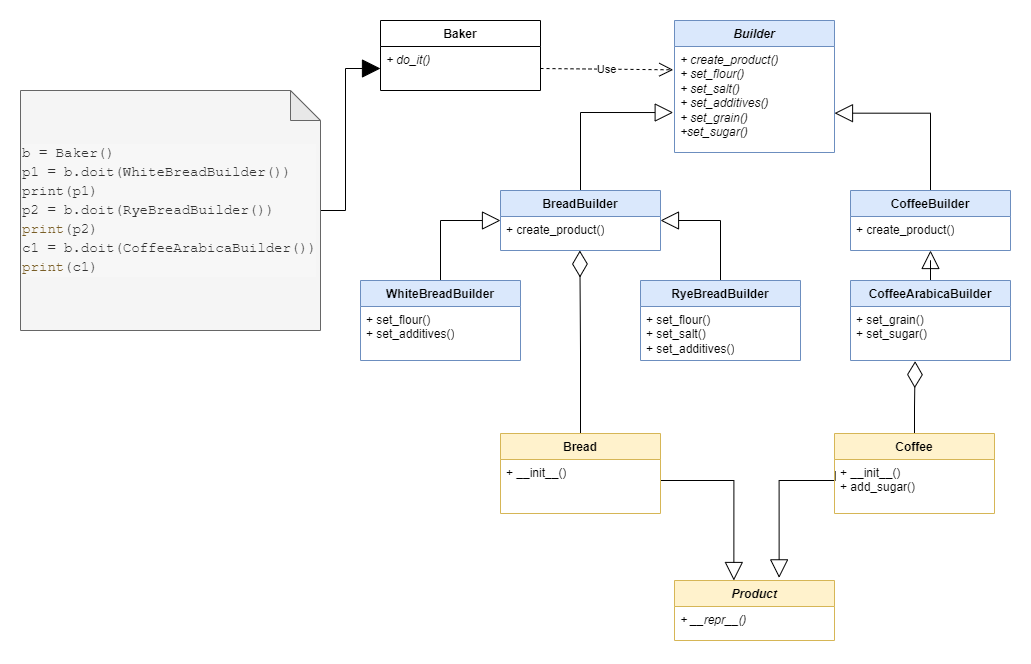

The diagram above was exported from draw.io. Its source (the exported page's mxGraphModel, read from the mxfile embedded in the PNG):
<mxGraphModel dx="2033" dy="817" grid="1" gridSize="10" guides="1" tooltips="1" connect="1" arrows="1" fold="1" page="1" pageScale="1" pageWidth="827" pageHeight="1169" math="0" shadow="0">
  <root>
    <mxCell id="WIyWlLk6GJQsqaUBKTNV-0" />
    <mxCell id="WIyWlLk6GJQsqaUBKTNV-1" parent="WIyWlLk6GJQsqaUBKTNV-0" />
    <mxCell id="a5vrQoYC-uG1p0D-_891-0" value="Builder" style="swimlane;fontStyle=3;align=center;verticalAlign=top;childLayout=stackLayout;horizontal=1;startSize=26;horizontalStack=0;resizeParent=1;resizeParentMax=0;resizeLast=0;collapsible=1;marginBottom=0;whiteSpace=wrap;html=1;rounded=0;labelBackgroundColor=none;fillColor=#dae8fc;strokeColor=#6c8ebf;" parent="WIyWlLk6GJQsqaUBKTNV-1" vertex="1">
      <mxGeometry x="334" y="40" width="160" height="132" as="geometry" />
    </mxCell>
    <mxCell id="a5vrQoYC-uG1p0D-_891-1" value="&lt;i&gt;+ create_product()&lt;br&gt;+ set_flour()&amp;nbsp;&lt;br&gt;+ set_salt()&lt;br&gt;+ set_additives()&lt;br&gt;+ set_grain()&lt;br&gt;+set_sugar()&lt;br&gt;&lt;/i&gt;" style="text;strokeColor=none;fillColor=none;align=left;verticalAlign=top;spacingLeft=4;spacingRight=4;overflow=hidden;rotatable=0;points=[[0,0.5],[1,0.5]];portConstraint=eastwest;whiteSpace=wrap;html=1;rounded=0;labelBackgroundColor=none;" parent="a5vrQoYC-uG1p0D-_891-0" vertex="1">
      <mxGeometry y="26" width="160" height="106" as="geometry" />
    </mxCell>
    <mxCell id="a5vrQoYC-uG1p0D-_891-2" value="Product" style="swimlane;fontStyle=3;align=center;verticalAlign=top;childLayout=stackLayout;horizontal=1;startSize=26;horizontalStack=0;resizeParent=1;resizeParentMax=0;resizeLast=0;collapsible=1;marginBottom=0;whiteSpace=wrap;html=1;rounded=0;labelBackgroundColor=none;fillColor=#fff2cc;strokeColor=#d6b656;" parent="WIyWlLk6GJQsqaUBKTNV-1" vertex="1">
      <mxGeometry x="334" y="600" width="160" height="60" as="geometry" />
    </mxCell>
    <mxCell id="a5vrQoYC-uG1p0D-_891-3" value="&lt;i&gt;+ __repr__()&lt;br&gt;&lt;/i&gt;" style="text;strokeColor=none;fillColor=none;align=left;verticalAlign=top;spacingLeft=4;spacingRight=4;overflow=hidden;rotatable=0;points=[[0,0.5],[1,0.5]];portConstraint=eastwest;whiteSpace=wrap;html=1;rounded=0;labelBackgroundColor=none;" parent="a5vrQoYC-uG1p0D-_891-2" vertex="1">
      <mxGeometry y="26" width="160" height="34" as="geometry" />
    </mxCell>
    <mxCell id="a5vrQoYC-uG1p0D-_891-30" style="edgeStyle=orthogonalEdgeStyle;shape=connector;rounded=0;orthogonalLoop=1;jettySize=auto;html=1;entryX=0.371;entryY=0;entryDx=0;entryDy=0;entryPerimeter=0;labelBackgroundColor=default;strokeColor=default;strokeWidth=1;fontFamily=Helvetica;fontSize=11;fontColor=default;endArrow=block;endFill=0;endSize=16;" parent="WIyWlLk6GJQsqaUBKTNV-1" source="a5vrQoYC-uG1p0D-_891-4" target="a5vrQoYC-uG1p0D-_891-2" edge="1">
      <mxGeometry relative="1" as="geometry">
        <Array as="points">
          <mxPoint x="393" y="500" />
        </Array>
      </mxGeometry>
    </mxCell>
    <mxCell id="a5vrQoYC-uG1p0D-_891-32" style="edgeStyle=orthogonalEdgeStyle;shape=connector;rounded=0;orthogonalLoop=1;jettySize=auto;html=1;entryX=0.496;entryY=1;entryDx=0;entryDy=0;entryPerimeter=0;labelBackgroundColor=default;strokeColor=default;strokeWidth=1;fontFamily=Helvetica;fontSize=11;fontColor=default;endArrow=diamondThin;endFill=0;endSize=24;" parent="WIyWlLk6GJQsqaUBKTNV-1" source="a5vrQoYC-uG1p0D-_891-4" target="a5vrQoYC-uG1p0D-_891-9" edge="1">
      <mxGeometry relative="1" as="geometry" />
    </mxCell>
    <mxCell id="a5vrQoYC-uG1p0D-_891-4" value="&lt;span style=&quot;font-style: normal;&quot;&gt;Bread&lt;/span&gt;" style="swimlane;fontStyle=3;align=center;verticalAlign=top;childLayout=stackLayout;horizontal=1;startSize=26;horizontalStack=0;resizeParent=1;resizeParentMax=0;resizeLast=0;collapsible=1;marginBottom=0;whiteSpace=wrap;html=1;rounded=0;labelBackgroundColor=none;fillColor=#fff2cc;strokeColor=#d6b656;" parent="WIyWlLk6GJQsqaUBKTNV-1" vertex="1">
      <mxGeometry x="160" y="453" width="160" height="80" as="geometry" />
    </mxCell>
    <mxCell id="a5vrQoYC-uG1p0D-_891-5" value="+ __init__()" style="text;strokeColor=none;fillColor=none;align=left;verticalAlign=top;spacingLeft=4;spacingRight=4;overflow=hidden;rotatable=0;points=[[0,0.5],[1,0.5]];portConstraint=eastwest;whiteSpace=wrap;html=1;rounded=0;labelBackgroundColor=none;" parent="a5vrQoYC-uG1p0D-_891-4" vertex="1">
      <mxGeometry y="26" width="160" height="54" as="geometry" />
    </mxCell>
    <mxCell id="a5vrQoYC-uG1p0D-_891-31" style="edgeStyle=orthogonalEdgeStyle;shape=connector;rounded=0;orthogonalLoop=1;jettySize=auto;html=1;labelBackgroundColor=default;strokeColor=default;strokeWidth=1;fontFamily=Helvetica;fontSize=11;fontColor=default;endArrow=block;endFill=0;endSize=16;exitX=0.004;exitY=0.216;exitDx=0;exitDy=0;exitPerimeter=0;entryX=0.654;entryY=-0.044;entryDx=0;entryDy=0;entryPerimeter=0;" parent="WIyWlLk6GJQsqaUBKTNV-1" source="a5vrQoYC-uG1p0D-_891-7" target="a5vrQoYC-uG1p0D-_891-2" edge="1">
      <mxGeometry relative="1" as="geometry">
        <mxPoint x="500.0799999999999" y="493.0160000000001" as="sourcePoint" />
        <mxPoint x="414" y="600" as="targetPoint" />
        <Array as="points">
          <mxPoint x="495" y="500" />
          <mxPoint x="439" y="500" />
        </Array>
      </mxGeometry>
    </mxCell>
    <mxCell id="a5vrQoYC-uG1p0D-_891-33" style="edgeStyle=orthogonalEdgeStyle;shape=connector;rounded=0;orthogonalLoop=1;jettySize=auto;html=1;entryX=0.404;entryY=1.012;entryDx=0;entryDy=0;entryPerimeter=0;labelBackgroundColor=default;strokeColor=default;strokeWidth=1;fontFamily=Helvetica;fontSize=11;fontColor=default;endArrow=diamondThin;endFill=0;endSize=24;" parent="WIyWlLk6GJQsqaUBKTNV-1" source="a5vrQoYC-uG1p0D-_891-6" target="a5vrQoYC-uG1p0D-_891-21" edge="1">
      <mxGeometry relative="1" as="geometry" />
    </mxCell>
    <mxCell id="a5vrQoYC-uG1p0D-_891-6" value="&lt;span style=&quot;font-style: normal;&quot;&gt;Coffee&lt;/span&gt;" style="swimlane;fontStyle=3;align=center;verticalAlign=top;childLayout=stackLayout;horizontal=1;startSize=26;horizontalStack=0;resizeParent=1;resizeParentMax=0;resizeLast=0;collapsible=1;marginBottom=0;whiteSpace=wrap;html=1;rounded=0;labelBackgroundColor=none;fillColor=#fff2cc;strokeColor=#d6b656;" parent="WIyWlLk6GJQsqaUBKTNV-1" vertex="1">
      <mxGeometry x="494" y="453" width="160" height="80" as="geometry" />
    </mxCell>
    <mxCell id="a5vrQoYC-uG1p0D-_891-7" value="+ __init__()&lt;br&gt;+ add_sugar()" style="text;strokeColor=none;fillColor=none;align=left;verticalAlign=top;spacingLeft=4;spacingRight=4;overflow=hidden;rotatable=0;points=[[0,0.5],[1,0.5]];portConstraint=eastwest;whiteSpace=wrap;html=1;rounded=0;labelBackgroundColor=none;" parent="a5vrQoYC-uG1p0D-_891-6" vertex="1">
      <mxGeometry y="26" width="160" height="54" as="geometry" />
    </mxCell>
    <mxCell id="a5vrQoYC-uG1p0D-_891-25" style="edgeStyle=orthogonalEdgeStyle;rounded=0;orthogonalLoop=1;jettySize=auto;html=1;entryX=-0.008;entryY=0.623;entryDx=0;entryDy=0;entryPerimeter=0;endArrow=block;endFill=0;strokeWidth=1;endSize=16;" parent="WIyWlLk6GJQsqaUBKTNV-1" source="a5vrQoYC-uG1p0D-_891-8" target="a5vrQoYC-uG1p0D-_891-1" edge="1">
      <mxGeometry relative="1" as="geometry" />
    </mxCell>
    <mxCell id="a5vrQoYC-uG1p0D-_891-8" value="BreadBuilder" style="swimlane;fontStyle=1;align=center;verticalAlign=top;childLayout=stackLayout;horizontal=1;startSize=26;horizontalStack=0;resizeParent=1;resizeParentMax=0;resizeLast=0;collapsible=1;marginBottom=0;whiteSpace=wrap;html=1;rounded=0;labelBackgroundColor=none;fillColor=#dae8fc;strokeColor=#6c8ebf;" parent="WIyWlLk6GJQsqaUBKTNV-1" vertex="1">
      <mxGeometry x="160" y="210" width="160" height="60" as="geometry" />
    </mxCell>
    <mxCell id="a5vrQoYC-uG1p0D-_891-9" value="+ create_product()" style="text;strokeColor=none;fillColor=none;align=left;verticalAlign=top;spacingLeft=4;spacingRight=4;overflow=hidden;rotatable=0;points=[[0,0.5],[1,0.5]];portConstraint=eastwest;whiteSpace=wrap;html=1;rounded=0;labelBackgroundColor=none;" parent="a5vrQoYC-uG1p0D-_891-8" vertex="1">
      <mxGeometry y="26" width="160" height="34" as="geometry" />
    </mxCell>
    <mxCell id="a5vrQoYC-uG1p0D-_891-26" style="edgeStyle=orthogonalEdgeStyle;shape=connector;rounded=0;orthogonalLoop=1;jettySize=auto;html=1;entryX=1;entryY=0.629;entryDx=0;entryDy=0;entryPerimeter=0;labelBackgroundColor=default;strokeColor=default;strokeWidth=1;fontFamily=Helvetica;fontSize=11;fontColor=default;endArrow=block;endFill=0;endSize=16;" parent="WIyWlLk6GJQsqaUBKTNV-1" source="a5vrQoYC-uG1p0D-_891-12" target="a5vrQoYC-uG1p0D-_891-1" edge="1">
      <mxGeometry relative="1" as="geometry" />
    </mxCell>
    <mxCell id="a5vrQoYC-uG1p0D-_891-12" value="CoffeeBuilder" style="swimlane;fontStyle=1;align=center;verticalAlign=top;childLayout=stackLayout;horizontal=1;startSize=26;horizontalStack=0;resizeParent=1;resizeParentMax=0;resizeLast=0;collapsible=1;marginBottom=0;whiteSpace=wrap;html=1;rounded=0;labelBackgroundColor=none;fillColor=#dae8fc;strokeColor=#6c8ebf;" parent="WIyWlLk6GJQsqaUBKTNV-1" vertex="1">
      <mxGeometry x="510" y="210" width="160" height="60" as="geometry" />
    </mxCell>
    <mxCell id="a5vrQoYC-uG1p0D-_891-13" value="+ create_product()" style="text;strokeColor=none;fillColor=none;align=left;verticalAlign=top;spacingLeft=4;spacingRight=4;overflow=hidden;rotatable=0;points=[[0,0.5],[1,0.5]];portConstraint=eastwest;whiteSpace=wrap;html=1;rounded=0;labelBackgroundColor=none;" parent="a5vrQoYC-uG1p0D-_891-12" vertex="1">
      <mxGeometry y="26" width="160" height="34" as="geometry" />
    </mxCell>
    <mxCell id="a5vrQoYC-uG1p0D-_891-28" style="edgeStyle=orthogonalEdgeStyle;shape=connector;rounded=0;orthogonalLoop=1;jettySize=auto;html=1;entryX=0;entryY=0.118;entryDx=0;entryDy=0;entryPerimeter=0;labelBackgroundColor=default;strokeColor=default;strokeWidth=1;fontFamily=Helvetica;fontSize=11;fontColor=default;endArrow=block;endFill=0;endSize=16;" parent="WIyWlLk6GJQsqaUBKTNV-1" source="a5vrQoYC-uG1p0D-_891-16" target="a5vrQoYC-uG1p0D-_891-9" edge="1">
      <mxGeometry relative="1" as="geometry" />
    </mxCell>
    <mxCell id="a5vrQoYC-uG1p0D-_891-16" value="&lt;span style=&quot;font-style: normal;&quot;&gt;WhiteBreadBuilder&lt;/span&gt;" style="swimlane;fontStyle=3;align=center;verticalAlign=top;childLayout=stackLayout;horizontal=1;startSize=26;horizontalStack=0;resizeParent=1;resizeParentMax=0;resizeLast=0;collapsible=1;marginBottom=0;whiteSpace=wrap;html=1;rounded=0;labelBackgroundColor=none;fillColor=#dae8fc;strokeColor=#6c8ebf;" parent="WIyWlLk6GJQsqaUBKTNV-1" vertex="1">
      <mxGeometry x="20" y="300" width="160" height="80" as="geometry" />
    </mxCell>
    <mxCell id="a5vrQoYC-uG1p0D-_891-17" value="+ set_flour()&amp;nbsp;&lt;br&gt;+ set_additives()&lt;br&gt;" style="text;strokeColor=none;fillColor=none;align=left;verticalAlign=top;spacingLeft=4;spacingRight=4;overflow=hidden;rotatable=0;points=[[0,0.5],[1,0.5]];portConstraint=eastwest;whiteSpace=wrap;html=1;rounded=0;labelBackgroundColor=none;" parent="a5vrQoYC-uG1p0D-_891-16" vertex="1">
      <mxGeometry y="26" width="160" height="54" as="geometry" />
    </mxCell>
    <mxCell id="a5vrQoYC-uG1p0D-_891-29" style="edgeStyle=orthogonalEdgeStyle;shape=connector;rounded=0;orthogonalLoop=1;jettySize=auto;html=1;labelBackgroundColor=default;strokeColor=default;strokeWidth=1;fontFamily=Helvetica;fontSize=11;fontColor=default;endArrow=block;endFill=0;endSize=16;" parent="WIyWlLk6GJQsqaUBKTNV-1" source="a5vrQoYC-uG1p0D-_891-18" target="a5vrQoYC-uG1p0D-_891-9" edge="1">
      <mxGeometry relative="1" as="geometry">
        <Array as="points">
          <mxPoint x="380" y="240" />
        </Array>
      </mxGeometry>
    </mxCell>
    <mxCell id="a5vrQoYC-uG1p0D-_891-18" value="&lt;span style=&quot;font-style: normal;&quot;&gt;RyeBreadBuilder&lt;/span&gt;" style="swimlane;fontStyle=3;align=center;verticalAlign=top;childLayout=stackLayout;horizontal=1;startSize=26;horizontalStack=0;resizeParent=1;resizeParentMax=0;resizeLast=0;collapsible=1;marginBottom=0;whiteSpace=wrap;html=1;rounded=0;labelBackgroundColor=none;fillColor=#dae8fc;strokeColor=#6c8ebf;" parent="WIyWlLk6GJQsqaUBKTNV-1" vertex="1">
      <mxGeometry x="300" y="300" width="160" height="80" as="geometry" />
    </mxCell>
    <mxCell id="a5vrQoYC-uG1p0D-_891-19" value="+ set_flour()&amp;nbsp;&lt;br&gt;+ set_salt()&lt;br&gt;+ set_additives()" style="text;strokeColor=none;fillColor=none;align=left;verticalAlign=top;spacingLeft=4;spacingRight=4;overflow=hidden;rotatable=0;points=[[0,0.5],[1,0.5]];portConstraint=eastwest;whiteSpace=wrap;html=1;rounded=0;labelBackgroundColor=none;" parent="a5vrQoYC-uG1p0D-_891-18" vertex="1">
      <mxGeometry y="26" width="160" height="54" as="geometry" />
    </mxCell>
    <mxCell id="a5vrQoYC-uG1p0D-_891-27" style="edgeStyle=orthogonalEdgeStyle;shape=connector;rounded=0;orthogonalLoop=1;jettySize=auto;html=1;entryX=0.5;entryY=1;entryDx=0;entryDy=0;entryPerimeter=0;labelBackgroundColor=default;strokeColor=default;strokeWidth=1;fontFamily=Helvetica;fontSize=11;fontColor=default;endArrow=block;endFill=0;endSize=16;" parent="WIyWlLk6GJQsqaUBKTNV-1" source="a5vrQoYC-uG1p0D-_891-20" target="a5vrQoYC-uG1p0D-_891-13" edge="1">
      <mxGeometry relative="1" as="geometry" />
    </mxCell>
    <mxCell id="a5vrQoYC-uG1p0D-_891-20" value="&lt;span style=&quot;font-style: normal;&quot;&gt;CoffeeArabicaBuilder&lt;/span&gt;" style="swimlane;fontStyle=3;align=center;verticalAlign=top;childLayout=stackLayout;horizontal=1;startSize=26;horizontalStack=0;resizeParent=1;resizeParentMax=0;resizeLast=0;collapsible=1;marginBottom=0;whiteSpace=wrap;html=1;rounded=0;labelBackgroundColor=none;fillColor=#dae8fc;strokeColor=#6c8ebf;" parent="WIyWlLk6GJQsqaUBKTNV-1" vertex="1">
      <mxGeometry x="510" y="300" width="160" height="80" as="geometry" />
    </mxCell>
    <mxCell id="a5vrQoYC-uG1p0D-_891-21" value="+ set_grain()&lt;br&gt;+ set_sugar()" style="text;strokeColor=none;fillColor=none;align=left;verticalAlign=top;spacingLeft=4;spacingRight=4;overflow=hidden;rotatable=0;points=[[0,0.5],[1,0.5]];portConstraint=eastwest;whiteSpace=wrap;html=1;rounded=0;labelBackgroundColor=none;" parent="a5vrQoYC-uG1p0D-_891-20" vertex="1">
      <mxGeometry y="26" width="160" height="54" as="geometry" />
    </mxCell>
    <mxCell id="a5vrQoYC-uG1p0D-_891-22" value="&lt;span style=&quot;font-style: normal;&quot;&gt;Baker&lt;/span&gt;" style="swimlane;fontStyle=3;align=center;verticalAlign=top;childLayout=stackLayout;horizontal=1;startSize=26;horizontalStack=0;resizeParent=1;resizeParentMax=0;resizeLast=0;collapsible=1;marginBottom=0;whiteSpace=wrap;html=1;rounded=0;labelBackgroundColor=none;" parent="WIyWlLk6GJQsqaUBKTNV-1" vertex="1">
      <mxGeometry x="40" y="40" width="160" height="70" as="geometry" />
    </mxCell>
    <mxCell id="a5vrQoYC-uG1p0D-_891-23" value="&lt;i&gt;+ do_it()&lt;br&gt;&lt;/i&gt;" style="text;strokeColor=none;fillColor=none;align=left;verticalAlign=top;spacingLeft=4;spacingRight=4;overflow=hidden;rotatable=0;points=[[0,0.5],[1,0.5]];portConstraint=eastwest;whiteSpace=wrap;html=1;rounded=0;labelBackgroundColor=none;" parent="a5vrQoYC-uG1p0D-_891-22" vertex="1">
      <mxGeometry y="26" width="160" height="44" as="geometry" />
    </mxCell>
    <mxCell id="a5vrQoYC-uG1p0D-_891-24" value="Use" style="endArrow=open;endSize=12;dashed=1;html=1;rounded=0;exitX=1;exitY=0.5;exitDx=0;exitDy=0;entryX=-0.008;entryY=0.22;entryDx=0;entryDy=0;entryPerimeter=0;" parent="WIyWlLk6GJQsqaUBKTNV-1" source="a5vrQoYC-uG1p0D-_891-23" target="a5vrQoYC-uG1p0D-_891-1" edge="1">
      <mxGeometry width="160" relative="1" as="geometry">
        <mxPoint x="330" y="290" as="sourcePoint" />
        <mxPoint x="490" y="290" as="targetPoint" />
      </mxGeometry>
    </mxCell>
    <mxCell id="a5vrQoYC-uG1p0D-_891-35" style="edgeStyle=orthogonalEdgeStyle;shape=connector;rounded=0;orthogonalLoop=1;jettySize=auto;html=1;entryX=0;entryY=0.5;entryDx=0;entryDy=0;labelBackgroundColor=default;strokeColor=default;strokeWidth=1;fontFamily=Helvetica;fontSize=11;fontColor=default;endArrow=block;endFill=1;endSize=16;" parent="WIyWlLk6GJQsqaUBKTNV-1" source="a5vrQoYC-uG1p0D-_891-34" target="a5vrQoYC-uG1p0D-_891-23" edge="1">
      <mxGeometry relative="1" as="geometry" />
    </mxCell>
    <mxCell id="a5vrQoYC-uG1p0D-_891-34" value="&lt;div style=&quot;background-color: rgb(247, 247, 247); font-family: monospace, Consolas, &amp;quot;Courier New&amp;quot;, monospace; font-size: 14px; line-height: 19px;&quot;&gt;&lt;div style=&quot;&quot;&gt;b = Baker()&lt;/div&gt;&lt;div style=&quot;&quot;&gt;p1 = b.doit(WhiteBreadBuilder())&lt;/div&gt;&lt;div style=&quot;&quot;&gt;print(p1)&lt;/div&gt;&lt;div style=&quot;&quot;&gt;p2 = b.doit(RyeBreadBuilder())&lt;/div&gt;&lt;div style=&quot;&quot;&gt;&lt;span style=&quot;color: #795e26;&quot;&gt;print&lt;/span&gt;(p2)&lt;/div&gt;&lt;div style=&quot;&quot;&gt;c1 = b.doit(CoffeeArabicaBuilder())&lt;/div&gt;&lt;div style=&quot;&quot;&gt;&lt;span style=&quot;color: #795e26;&quot;&gt;print&lt;/span&gt;(c1)&lt;/div&gt;&lt;/div&gt;" style="shape=note;whiteSpace=wrap;html=1;backgroundOutline=1;darkOpacity=0.05;fontFamily=Helvetica;fontSize=11;fontColor=#333333;align=left;fillColor=#f5f5f5;strokeColor=#666666;" parent="WIyWlLk6GJQsqaUBKTNV-1" vertex="1">
      <mxGeometry x="-320" y="110" width="300" height="240" as="geometry" />
    </mxCell>
  </root>
</mxGraphModel>